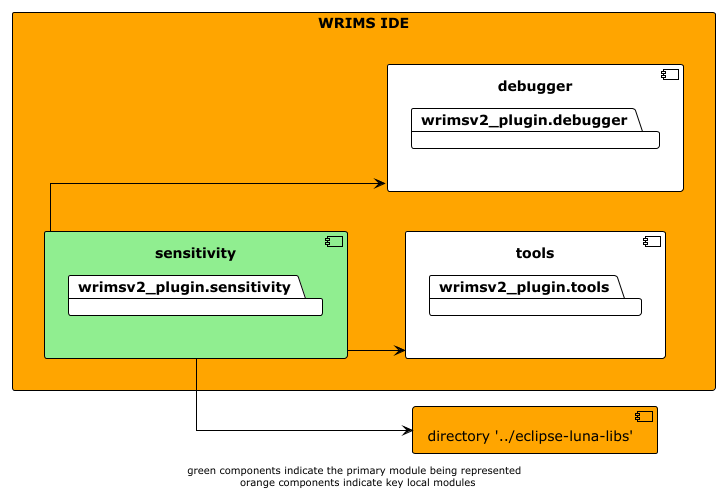

The diagram above was rendered by PlantUML. Its source (embedded in the PNG):
@startuml

!theme plain
left to right direction
skinparam linetype ortho

rectangle wrims-ide as "WRIMS IDE" #orange {
    component sensitivity #lightgreen {
        package wrimsv2_plugin.sensitivity
    }
    component tools {
        package wrimsv2_plugin.tools
    }
    component debugger {
        package wrimsv2_plugin.debugger
    }
}

component luna_libs as "directory '../eclipse-luna-libs'" #orange

sensitivity -down-> luna_libs
sensitivity -down-> tools
sensitivity -down-> debugger

footer "green components indicate the primary module being represented \n orange components indicate key local modules"
@enduml